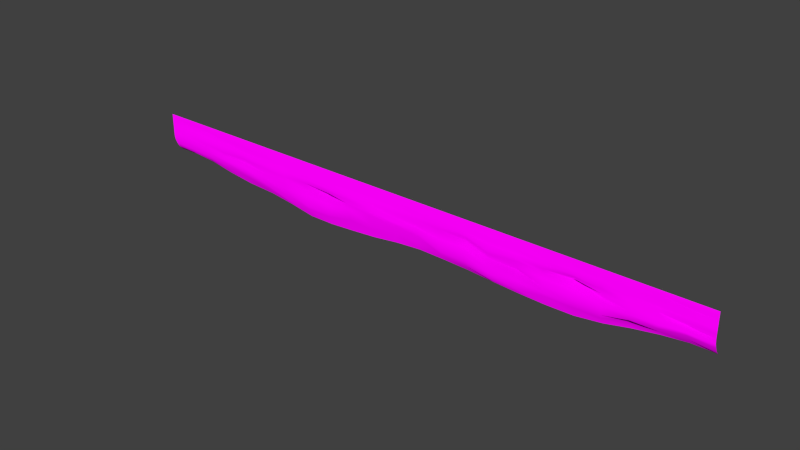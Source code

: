 # Source: architecture_divider_upper_earth_1.blend  (saved by Blender 2.70.0; exported with 4.5.12 LTS)
import bpy
from mathutils import Matrix  # noqa: F401  (used for matrix-valued properties, if any)

bpy.ops.wm.read_factory_settings(use_empty=True)
scene = bpy.context.scene
scene.name = 'Scene'

# ---- collections
col_collection_1 = bpy.data.collections.new('Collection 1'); scene.collection.children.link(col_collection_1)

# ---- images (referenced by path relative to the original .blend; pixels are not part of the script)
import os
ASSET_DIR = os.environ.get("B2B_ASSET_DIR", "")  # directory of the original .blend (textures are referenced by path, not embedded)
HERE = os.path.dirname(os.path.abspath(__file__))  # packed textures are extracted next to this script under _unpacked/

def load_image(name, relpath, width, height, colorspace="sRGB"):
    """Load a texture the original file referenced (path relative to the .blend, or extracted next to this script)."""
    p = next((c for c in (os.path.join(HERE, relpath), os.path.join(ASSET_DIR, relpath)) if relpath and os.path.exists(c)), "")
    if p:
        img = bpy.data.images.load(p, check_existing=True)
        img.name = name
    else:  # same state as the original file: an image datablock whose file is absent (Cycles renders it pink)
        img = bpy.data.images.new(name, width, height)
        img.source = "FILE"
        img.filepath = "//" + (relpath or name)
    img.colorspace_settings.name = colorspace
    return img
img_divider_stone_1_normal_jpg = load_image('divider_stone_1_normal.jpg', 'Texturen/divider_stone_1_normal.jpg', 1024, 1024, 'sRGB')
img_divider_stone_1_diffuse_jpg = load_image('divider_stone_1_diffuse.jpg', 'Texturen/divider_stone_1_diffuse.jpg', 1024, 1024, 'sRGB')

# ---- materials (node trees are filled in below, after node groups)
mat_architecture_divider_upper_earth_1_stone_1 = bpy.data.materials.new('architecture_divider_upper_earth_1_stone_1')
mat_architecture_divider_upper_earth_1_stone_1.alpha_threshold = 0.0
mat_architecture_divider_upper_earth_1_stone_1.roughness = 0.5
mat_architecture_divider_upper_earth_1_stone_1.line_color = (0.0, 0.0, 0.0, 1.0)

# ---- material node trees
mat_architecture_divider_upper_earth_1_stone_1.use_nodes = True; mat_architecture_divider_upper_earth_1_stone_1.node_tree.nodes.clear()
_N = mat_architecture_divider_upper_earth_1_stone_1.node_tree.nodes; _L = mat_architecture_divider_upper_earth_1_stone_1.node_tree.links
n0 = _N.new('ShaderNodeOutputMaterial'); n0.name = 'Material Output'; n0.location = (300, 300)
n1 = _N.new('ShaderNodeBsdfDiffuse'); n1.name = 'Diffuse BSDF'; n1.location = (10, 300)
n2 = _N.new('ShaderNodeTexCoord'); n2.name = 'Texture Coordinate'; n2.location = (-730, 302)
n3 = _N.new('ShaderNodeTexImage'); n3.name = 'Image Texture.001'; n3.location = (-478, 73)
n3.width = 140
n3.image = img_divider_stone_1_normal_jpg
n4 = _N.new('ShaderNodeNormalMap'); n4.name = 'Normal Map'; n4.location = (-253, 82)
n5 = _N.new('ShaderNodeTexImage'); n5.name = 'Image Texture'; n5.location = (-464, 290)
n5.width = 140
n5.image = img_divider_stone_1_diffuse_jpg
_L.new(n1.outputs[0], n0.inputs[0])
_L.new(n5.outputs[0], n1.inputs[0])
_L.new(n4.outputs[0], n1.inputs[2])
_L.new(n3.outputs[0], n4.inputs[1])
_L.new(n2.outputs[2], n5.inputs[0])
_L.new(n2.outputs[2], n3.inputs[0])
n0.is_active_output = True

# ---- world
world_world = bpy.data.worlds.new('World'); scene.world = world_world
world_world.color = (0.05088, 0.05088, 0.05088)
world_world.use_sun_shadow = False
world_world.sun_shadow_jitter_overblur = 0.0
world_world.cycles.sampling_method = 'MANUAL'
world_world.cycles.sample_map_resolution = 256

# ---- meshes
me_plane_003 = bpy.data.meshes.new('Plane.003')
me_plane_003.from_pydata([(-40.54, -1.0, -8.941e-07), (35.96, -1.0, -8.941e-07), (-40.54, -5.2, -1.1), (35.96, -5.2, -1.1), (-40.54, -3.0, -2.652e-06), (23.68, -1.343, -0.0309), (35.96, -3.0, -2.652e-06), (23.68, -6.755, -1.1), (23.68, -3.385, -0.4116), (-40.54, -2.0, -1.788e-06), (29.89, -0.9482, -0.07087), (35.96, -4.1, -0.3), (-34.37, -5.462, -1.1), (-40.54, -4.1, -0.3), (-34.5, -0.8788, -0.09323), (35.96, -2.0, -1.788e-06), (29.92, -5.543, -1.1), (23.66, -5.442, -0.3821), (23.68, -2.343, -0.1777), (-34.37, -3.002, -0.1022), (29.92, -3.345, -0.1057), (29.9, -4.426, -0.309), (-34.53, -4.273, -0.3362), (-34.37, -2.0, 0.04262), (29.92, -2.0, -0.223), (-40.54, -1.5, -1.341e-06), (32.87, -0.9027, -0.1543), (35.96, -4.7, -0.6), (-37.55, -5.2, -1.1), (-40.54, -4.7, -0.6), (-37.63, -0.9473, -0.08118), (35.96, -1.5, -1.341e-06), (33.02, -5.2, -1.1), (23.68, -5.943, -0.6271), (23.68, -1.843, -0.04567), (-37.55, -3.002, 2.083e-05), (26.72, -3.432, 0.04147), (-40.54, -2.5, -2.205e-06), (26.62, -1.42, -0.03874), (35.96, -3.6, -0.1), (-31.06, -6.018, -1.1), (-40.54, -3.6, -0.1), (-30.99, -1.052, 0.001788), (35.96, -2.5, -2.205e-06), (26.72, -6.087, -1.1), (23.68, -4.29, -0.269), (23.68, -2.844, -0.1425), (-31.06, -3.345, -0.1435), (32.84, -3.069, -0.6053), (29.92, -5.026, -0.7844), (30.0, -3.9, -0.1487), (26.78, -4.737, -0.3105), (32.93, -4.059, -0.442), (-34.03, -4.816, -0.5395), (-34.37, -3.557, -0.05278), (-37.55, -4.139, -0.2631), (-30.87, -4.568, -0.4649), (-34.37, -2.5, 0.04771), (-34.32, -1.508, 0.01418), (-37.6, -1.985, -0.009638), (-30.86, -1.915, 0.03262), (29.92, -2.5, -0.122), (29.92, -1.5, -0.07474), (26.72, -2.368, -0.002026), (33.02, -2.0, -0.1514), (33.02, -4.535, -0.6262), (-30.93, -5.098, -0.5655), (-30.94, -2.868, -0.01785), (33.02, -2.5, -0.1068), (26.72, -5.026, -0.7536), (26.72, -3.957, -0.07399), (32.86, -3.583, -0.1199), (-37.39, -4.647, -0.4082), (-37.55, -3.557, -0.1713), (-31.06, -3.9, -0.1252), (-37.55, -2.5, -0.005575), (-37.72, -1.418, -0.0315), (-31.06, -1.5, -0.01588), (26.72, -2.887, -0.02647), (26.72, -1.846, -0.09794), (33.02, -1.5, -0.07049), (-40.54, -0.5, -4.47e-07), (35.96, -0.5, -4.47e-07), (23.57, -0.4538, -0.02667), (29.92, -0.5, -0.007028), (-34.37, -0.5, -1.341e-06), (33.12, -0.4565, 0.02769), (-37.55, -0.5, -1.341e-06), (26.72, -0.5, -1.341e-06), (-31.06, -0.5, -0.002622), (-40.54, 0.0, -2.98e-08), (35.96, 0.0, -2.98e-08), (23.68, 0.0, -2.98e-08), (29.92, 0.0, -2.98e-08), (-34.37, 0.0, -2.98e-08), (33.02, 0.0, -2.98e-08), (-37.55, 0.0, -2.98e-08), (26.72, 0.0, -2.98e-08), (-31.06, 0.0, -2.98e-08), (-3.383, -6.754, -1.1), (-3.347, -1.368, 0.007937), (-3.383, -3.42, 0.2396), (-3.301, -4.726, -0.3646), (-3.289, -2.306, 0.09525), (-3.318, -5.253, -0.5945), (-3.327, -2.87, -0.05145), (-3.383, -3.901, -0.03901), (-3.383, -1.847, 0.002035), (-3.439, -0.4769, -0.01334), (-3.383, 0.0, -2.98e-08), (10.15, -6.954, -1.1), (10.17, -1.378, 0.08991), (10.15, -3.595, -0.09163), (10.18, -5.607, -0.3675), (10.2, -2.421, 0.3931), (10.06, -0.8091, -0.02), (10.15, 0.0, -2.98e-08), (10.18, -6.426, -0.6108), (10.18, -3.009, 0.1243), (10.15, -4.753, -0.1449), (10.15, -1.845, 0.01735), (-16.82, -6.548, -0.5783), (-16.83, -2.891, -0.08731), (-16.91, -4.604, -0.2164), (-16.91, -1.843, -0.02021), (-16.91, -7.69, -1.1), (-16.86, -1.381, -0.005956), (-16.91, -3.849, -0.393), (-16.78, -6.07, -0.4148), (-16.77, -2.334, -0.06939), (-16.94, -0.4885, -0.006669), (-16.91, 0.0, -2.98e-08), (-23.57, -5.733, -0.5701), (-23.58, -2.879, 0.02163), (-23.68, -4.234, -0.112), (-23.68, -1.843, 0.003528), (-23.68, -6.647, -1.1), (-23.62, -1.388, 0.01389), (-23.68, -3.526, -0.05078), (-23.52, -5.349, -0.4065), (-23.52, -2.268, 0.0601), (-23.69, -0.4942, -0.003335), (-23.68, 0.0, -2.98e-08), (-10.07, -5.837, -0.5864), (-10.08, -2.865, 0.03008), (-10.15, -4.152, -0.1044), (-10.15, -1.843, 0.004117), (-10.15, -7.465, -1.1), (-10.1, -1.375, 0.009922), (-10.15, -3.453, -0.02424), (-10.04, -5.282, -0.3878), (-10.03, -2.29, 0.05506), (-10.19, -0.4827, -0.01), (-10.15, 0.0, -2.98e-08), (3.383, -6.573, -1.1), (3.41, -1.362, 0.005952), (3.383, -3.54, -0.1055), (3.438, -5.274, -0.3691), (3.453, -2.311, 0.04759), (3.312, -0.8137, -0.01667), (3.383, 0.0, -2.98e-08), (3.432, -5.739, -0.6027), (3.425, -2.853, -0.02502), (3.383, -4.141, -0.1277), (3.383, -1.843, -0.004501), (16.91, -7.24, -1.1), (16.92, -1.349, -0.001241), (16.91, -3.658, -0.1382), (16.92, -5.442, -0.3827), (16.94, -2.403, 0.03339), (16.82, -0.4596, -0.02334), (16.91, 0.0, -2.98e-08), (16.93, -5.952, -0.6189), (16.93, -2.994, -0.1162), (16.91, -4.596, -0.1433), (16.91, -1.843, -0.003956), (13.53, -7.136, -1.1), (13.54, -1.352, 0.002975), (13.53, -3.507, -0.2769), (13.55, -5.311, -0.4903), (13.57, -2.327, -0.02928), (13.44, -0.4625, -0.02167), (13.53, 0.0, -2.98e-08), (13.56, -6.433, -0.6242), (13.55, -2.849, -0.24), (13.53, -4.045, -0.6758), (13.53, -1.843, -0.0501), (20.3, -7.197, -1.1), (20.3, -1.346, -0.1228), (20.3, -3.538, -0.2563), (20.29, -5.36, -0.3688), (20.31, -2.337, -0.42), (20.19, -0.4567, -0.05868), (20.3, 0.0, -2.98e-08), (20.31, -5.971, -0.623), (20.3, -2.853, -0.9289), (20.3, -4.247, -0.192), (20.3, -1.843, -0.1248), (6.766, -6.704, -1.1), (6.788, -1.359, -0.007208), (6.766, -3.496, -0.237), (6.808, -5.305, -0.3644), (6.825, -2.316, -0.2803), (6.688, -0.8108, -0.01834), (6.766, 0.0, -2.98e-08), (6.806, -5.913, -0.6067), (6.801, -2.852, -0.6091), (6.766, -4.307, -0.1523), (6.766, -1.843, -0.03287), (0.0, -6.498, -1.1), (0.0312, -1.365, -0.02979), (0.0, -3.345, -0.4255), (0.06839, -4.576, -0.5531), (0.08222, -2.305, -0.1543), (-0.06347, -0.8166, -0.0161), (0.0, 0.0, -2.98e-08), (0.05674, -5.393, -0.636), (0.04925, -2.854, -0.2703), (0.0, -3.9, -0.2345), (0.0, -1.843, -0.07919), (-6.693, -5.961, -0.5905), (-6.702, -2.857, 0.02405), (-6.766, -3.924, -0.1034), (-6.766, -1.843, 0.004264), (-6.766, -7.197, -1.1), (-6.726, -1.372, 0.00893), (-6.766, -3.376, -0.02415), (-6.671, -5.33, -0.3831), (-6.66, -2.295, 0.0538), (-6.815, -0.4798, -0.01167), (-6.766, 0.0, -2.98e-08), (-13.44, -6.477, -0.5823), (-13.45, -2.936, -0.07693), (-13.53, -4.673, -0.1728), (-13.53, -1.843, 0.003969), (-13.53, -7.69, -1.1), (-13.48, -1.378, 0.01091), (-13.53, -3.456, -0.6686), (-13.41, -6.035, -0.3925), (-13.4, -2.339, 0.04243), (-13.57, -0.4856, -0.008335), (-13.53, 0.0, -2.98e-08), (-20.19, -6.428, -0.5742), (-20.21, -3.06, 0.03403), (-20.3, -4.728, -0.1281), (-20.3, -1.843, 0.003675), (-20.3, -7.104, -1.1), (-20.24, -1.385, 0.0129), (-20.3, -3.492, -0.04792), (-20.15, -5.356, -0.4193), (-20.14, -2.274, 0.05666), (-20.32, -0.4913, -0.005002), (-20.3, 0.0, -2.98e-08), (-27.42, -5.305, -0.5551), (-27.43, -2.866, -0.2512), (-27.54, -3.936, -0.1851), (-27.54, -1.843, -0.1679), (-27.54, -6.451, -1.1), (-27.47, -1.049, -0.01681), (-27.54, -3.355, -0.4579), (-27.36, -4.731, -0.2378), (-27.36, -2.263, -0.1166), (-27.55, -0.4971, -0.001668), (-27.54, 0.0, -2.98e-08)], [], [(65, 32, 3, 27), (194, 187, 7, 33), (195, 189, 8, 46), (68, 48, 6, 43), (69, 44, 16, 49), (70, 51, 21, 50), (71, 52, 11, 39), (72, 28, 12, 53), (73, 55, 22, 54), (196, 190, 17, 45), (75, 35, 19, 57), (76, 59, 23, 58), (197, 191, 18, 34), (78, 36, 20, 61), (79, 63, 24, 62), (80, 64, 15, 31), (49, 16, 32, 65), (21, 49, 65, 52), (52, 65, 27, 11), (53, 12, 40, 66), (22, 53, 66, 56), (190, 194, 33, 17), (57, 19, 47, 67), (23, 57, 67, 60), (191, 195, 46, 18), (61, 20, 48, 68), (24, 61, 68, 64), (64, 68, 43, 15), (33, 7, 44, 69), (17, 33, 69, 51), (51, 69, 49, 21), (45, 17, 51, 70), (8, 45, 70, 36), (36, 70, 50, 20), (50, 21, 52, 71), (20, 50, 71, 48), (48, 71, 39, 6), (29, 2, 28, 72), (13, 29, 72, 55), (55, 72, 53, 22), (41, 13, 55, 73), (4, 41, 73, 35), (35, 73, 54, 19), (54, 22, 56, 74), (19, 54, 74, 47), (189, 196, 45, 8), (37, 4, 35, 75), (9, 37, 75, 59), (59, 75, 57, 23), (25, 9, 59, 76), (0, 25, 76, 30), (30, 76, 58, 14), (58, 23, 60, 77), (14, 58, 77, 42), (188, 197, 34, 5), (46, 8, 36, 78), (18, 46, 78, 63), (63, 78, 61, 24), (34, 18, 63, 79), (5, 34, 79, 38), (38, 79, 62, 10), (62, 24, 64, 80), (10, 62, 80, 26), (26, 80, 31, 1), (42, 89, 85, 14), (10, 84, 88, 38), (14, 85, 87, 30), (26, 86, 84, 10), (258, 262, 89, 42), (38, 88, 83, 5), (30, 87, 81, 0), (1, 82, 86, 26), (89, 98, 94, 85), (84, 93, 97, 88), (85, 94, 96, 87), (86, 95, 93, 84), (262, 263, 98, 89), (88, 97, 92, 83), (87, 96, 90, 81), (82, 91, 95, 86), (220, 224, 99, 104), (221, 226, 101, 105), (222, 227, 102, 106), (223, 228, 103, 107), (227, 220, 104, 102), (228, 221, 105, 103), (226, 222, 106, 101), (225, 223, 107, 100), (210, 214, 108, 100), (214, 215, 109, 108), (205, 198, 110, 117), (206, 200, 112, 118), (207, 201, 113, 119), (208, 202, 114, 120), (201, 205, 117, 113), (202, 206, 118, 114), (200, 207, 119, 112), (199, 208, 120, 111), (177, 181, 115, 111), (181, 182, 116, 115), (236, 240, 130, 126), (240, 241, 131, 130), (242, 246, 125, 121), (243, 248, 127, 122), (244, 249, 128, 123), (245, 250, 129, 124), (249, 242, 121, 128), (250, 243, 122, 129), (248, 244, 123, 127), (247, 245, 124, 126), (247, 251, 141, 137), (251, 252, 142, 141), (253, 257, 136, 132), (254, 259, 138, 133), (255, 260, 139, 134), (256, 261, 140, 135), (260, 253, 132, 139), (261, 254, 133, 140), (259, 255, 134, 138), (258, 256, 135, 137), (231, 235, 147, 143), (232, 237, 149, 144), (233, 238, 150, 145), (234, 239, 151, 146), (238, 231, 143, 150), (239, 232, 144, 151), (237, 233, 145, 149), (236, 234, 146, 148), (225, 229, 152, 148), (229, 230, 153, 152), (199, 203, 159, 155), (203, 204, 160, 159), (216, 209, 154, 161), (217, 211, 156, 162), (218, 212, 157, 163), (219, 213, 158, 164), (212, 216, 161, 157), (213, 217, 162, 158), (211, 218, 163, 156), (210, 219, 164, 155), (183, 176, 165, 172), (184, 178, 167, 173), (185, 179, 168, 174), (186, 180, 169, 175), (179, 183, 172, 168), (180, 184, 173, 169), (178, 185, 174, 167), (177, 186, 175, 166), (188, 192, 170, 166), (192, 193, 171, 170), (166, 170, 181, 177), (170, 171, 182, 181), (117, 110, 176, 183), (118, 112, 178, 184), (119, 113, 179, 185), (120, 114, 180, 186), (113, 117, 183, 179), (114, 118, 184, 180), (112, 119, 185, 178), (111, 120, 186, 177), (172, 165, 187, 194), (173, 167, 189, 195), (174, 168, 190, 196), (175, 169, 191, 197), (168, 172, 194, 190), (169, 173, 195, 191), (167, 174, 196, 189), (166, 175, 197, 188), (5, 83, 192, 188), (83, 92, 193, 192), (161, 154, 198, 205), (162, 156, 200, 206), (163, 157, 201, 207), (164, 158, 202, 208), (157, 161, 205, 201), (158, 162, 206, 202), (156, 163, 207, 200), (155, 164, 208, 199), (111, 115, 203, 199), (115, 116, 204, 203), (155, 159, 214, 210), (159, 160, 215, 214), (104, 99, 209, 216), (105, 101, 211, 217), (106, 102, 212, 218), (107, 103, 213, 219), (102, 104, 216, 212), (103, 105, 217, 213), (101, 106, 218, 211), (100, 107, 219, 210), (143, 147, 224, 220), (144, 149, 226, 221), (145, 150, 227, 222), (146, 151, 228, 223), (150, 143, 220, 227), (151, 144, 221, 228), (149, 145, 222, 226), (148, 146, 223, 225), (100, 108, 229, 225), (108, 109, 230, 229), (148, 152, 240, 236), (152, 153, 241, 240), (121, 125, 235, 231), (122, 127, 237, 232), (123, 128, 238, 233), (124, 129, 239, 234), (128, 121, 231, 238), (129, 122, 232, 239), (127, 123, 233, 237), (126, 124, 234, 236), (132, 136, 246, 242), (133, 138, 248, 243), (134, 139, 249, 244), (135, 140, 250, 245), (139, 132, 242, 249), (140, 133, 243, 250), (138, 134, 244, 248), (137, 135, 245, 247), (126, 130, 251, 247), (130, 131, 252, 251), (137, 141, 262, 258), (141, 142, 263, 262), (66, 40, 257, 253), (67, 47, 259, 254), (74, 56, 260, 255), (77, 60, 261, 256), (56, 66, 253, 260), (60, 67, 254, 261), (47, 74, 255, 259), (42, 77, 256, 258)])
me_plane_003.polygons.foreach_set('use_smooth', [True] * 230)
_uv = me_plane_003.uv_layers.new(name='UVMap')
_uv.uv.foreach_set('vector', [5.441, 0.7592, 5.443, 0.8196, 5.661, 0.807, 5.658, 0.7544, 4.488, 0.8746, 4.488, 0.9735, 4.744, 0.9373, 4.742, 0.8664, 4.487, 0.6276, 4.488, 0.6916, 4.737, 0.668, 4.736, 0.6222, 5.436, 0.5799, 5.422, 0.6316, 5.648, 0.6205, 5.649, 0.5837, 4.972, 0.8059, 4.973, 0.8891, 5.212, 0.8439, 5.211, 0.7983, 4.968, 0.7049, 4.974, 0.7661, 5.208, 0.7412, 5.216, 0.6998, 5.426, 0.6806, 5.433, 0.7219, 5.655, 0.7048, 5.652, 0.6648, 0.2309, 0.7414, 0.2175, 0.8058, 0.4506, 0.8223, 0.477, 0.7599, 0.22, 0.6595, 0.2195, 0.7026, 0.4403, 0.7169, 0.4531, 0.6606, 4.487, 0.7429, 4.487, 0.8254, 4.74, 0.8241, 4.74, 0.7366, 0.2208, 0.5801, 0.2205, 0.6169, 0.4536, 0.62, 0.4539, 0.5818, 0.2094, 0.5006, 0.2177, 0.5423, 0.4542, 0.5451, 0.4578, 0.5091, 4.485, 0.5372, 4.487, 0.5788, 4.736, 0.5841, 4.737, 0.545, 4.968, 0.6237, 4.968, 0.6643, 5.21, 0.6581, 5.21, 0.5919, 4.967, 0.5451, 4.967, 0.5852, 5.209, 0.5536, 5.208, 0.5146, 5.435, 0.5077, 5.435, 0.5442, 5.65, 0.547, 5.65, 0.5099, 5.211, 0.7983, 5.212, 0.8439, 5.443, 0.8196, 5.441, 0.7592, 5.208, 0.7412, 5.211, 0.7983, 5.441, 0.7592, 5.433, 0.7219, 5.433, 0.7219, 5.441, 0.7592, 5.658, 0.7544, 5.655, 0.7048, 0.477, 0.7599, 0.4506, 0.8223, 0.6936, 0.8604, 0.705, 0.7826, 0.4403, 0.7169, 0.477, 0.7599, 0.705, 0.7826, 0.7099, 0.7431, 4.487, 0.8254, 4.488, 0.8746, 4.742, 0.8664, 4.74, 0.8241, 0.4539, 0.5818, 0.4536, 0.62, 0.6969, 0.6473, 0.7054, 0.6105, 0.4542, 0.5451, 0.4539, 0.5818, 0.7054, 0.6105, 0.7114, 0.5405, 4.487, 0.5788, 4.487, 0.6276, 4.736, 0.6222, 4.736, 0.5841, 5.21, 0.5919, 5.21, 0.6581, 5.422, 0.6316, 5.436, 0.5799, 5.209, 0.5536, 5.21, 0.5919, 5.436, 0.5799, 5.435, 0.5442, 5.435, 0.5442, 5.436, 0.5799, 5.649, 0.5837, 5.65, 0.547, 4.742, 0.8664, 4.744, 0.9373, 4.973, 0.8891, 4.972, 0.8059, 4.74, 0.8241, 4.742, 0.8664, 4.972, 0.8059, 4.974, 0.7661, 4.974, 0.7661, 4.972, 0.8059, 5.211, 0.7983, 5.208, 0.7412, 4.74, 0.7366, 4.74, 0.8241, 4.974, 0.7661, 4.968, 0.7049, 4.737, 0.668, 4.74, 0.7366, 4.968, 0.7049, 4.968, 0.6643, 4.968, 0.6643, 4.968, 0.7049, 5.216, 0.6998, 5.21, 0.6581, 5.216, 0.6998, 5.208, 0.7412, 5.433, 0.7219, 5.426, 0.6806, 5.21, 0.6581, 5.216, 0.6998, 5.426, 0.6806, 5.422, 0.6316, 5.422, 0.6316, 5.426, 0.6806, 5.652, 0.6648, 5.648, 0.6205, -8.148e-05, 0.7478, -0.001568, 0.7995, 0.2175, 0.8058, 0.2309, 0.7414, 0.0005174, 0.6986, -8.148e-05, 0.7478, 0.2309, 0.7414, 0.2195, 0.7026, 0.2195, 0.7026, 0.2309, 0.7414, 0.477, 0.7599, 0.4403, 0.7169, 0.0007479, 0.6592, 0.0005174, 0.6986, 0.2195, 0.7026, 0.22, 0.6595, 0.001255, 0.6147, 0.0007479, 0.6592, 0.22, 0.6595, 0.2205, 0.6169, 0.2205, 0.6169, 0.22, 0.6595, 0.4531, 0.6606, 0.4536, 0.62, 0.4531, 0.6606, 0.4403, 0.7169, 0.7099, 0.7431, 0.6962, 0.688, 0.4536, 0.62, 0.4531, 0.6606, 0.6962, 0.688, 0.6969, 0.6473, 4.488, 0.6916, 4.487, 0.7429, 4.74, 0.7366, 4.737, 0.668, 0.001593, 0.5781, 0.001255, 0.6147, 0.2205, 0.6169, 0.2208, 0.5801, 0.001918, 0.5415, 0.001593, 0.5781, 0.2208, 0.5801, 0.2177, 0.5423, 0.2177, 0.5423, 0.2208, 0.5801, 0.4539, 0.5818, 0.4542, 0.5451, 0.00223, 0.5049, 0.001918, 0.5415, 0.2177, 0.5423, 0.2094, 0.5006, 0.002537, 0.4682, 0.00223, 0.5049, 0.2094, 0.5006, 0.2165, 0.466, 0.2165, 0.466, 0.2094, 0.5006, 0.4578, 0.5091, 0.4455, 0.4624, 0.4578, 0.5091, 0.4542, 0.5451, 0.7114, 0.5405, 0.6973, 0.5097, 0.4455, 0.4624, 0.4578, 0.5091, 0.6973, 0.5097, 0.7029, 0.4767, 4.486, 0.5006, 4.485, 0.5372, 4.737, 0.545, 4.738, 0.5071, 4.736, 0.6222, 4.737, 0.668, 4.968, 0.6643, 4.968, 0.6237, 4.736, 0.5841, 4.736, 0.6222, 4.968, 0.6237, 4.967, 0.5852, 4.967, 0.5852, 4.968, 0.6237, 5.21, 0.5919, 5.209, 0.5536, 4.737, 0.545, 4.736, 0.5841, 4.967, 0.5852, 4.967, 0.5451, 4.738, 0.5071, 4.737, 0.545, 4.967, 0.5451, 4.959, 0.5129, 4.959, 0.5129, 4.967, 0.5451, 5.208, 0.5146, 5.204, 0.4734, 5.208, 0.5146, 5.209, 0.5536, 5.435, 0.5442, 5.435, 0.5077, 5.204, 0.4734, 5.208, 0.5146, 5.435, 0.5077, 5.423, 0.4642, 5.423, 0.4642, 5.435, 0.5077, 5.65, 0.5099, 5.65, 0.4728, 0.7029, 0.4767, 0.6977, 0.4362, 0.4549, 0.4339, 0.4455, 0.4624, 5.204, 0.4734, 5.206, 0.4395, 4.966, 0.4437, 4.959, 0.5129, 0.4455, 0.4624, 0.4549, 0.4339, 0.2219, 0.4327, 0.2165, 0.466, 5.423, 0.4642, 5.441, 0.4289, 5.206, 0.4395, 5.204, 0.4734, 0.9603, 0.4771, 0.955, 0.4367, 0.6977, 0.4362, 0.7029, 0.4767, 4.959, 0.5129, 4.966, 0.4437, 4.73, 0.44, 4.738, 0.5071, 0.2165, 0.466, 0.2219, 0.4327, 0.002813, 0.4316, 0.002537, 0.4682, 5.65, 0.4728, 5.651, 0.4357, 5.441, 0.4289, 5.423, 0.4642, 0.6977, 0.4362, 0.6979, 0.3995, 0.4551, 0.3973, 0.4549, 0.4339, 5.206, 0.4395, 5.205, 0.4023, 4.966, 0.4063, 4.966, 0.4437, 0.4549, 0.4339, 0.4551, 0.3973, 0.2221, 0.3961, 0.2219, 0.4327, 5.441, 0.4289, 5.434, 0.3952, 5.205, 0.4023, 5.206, 0.4395, 0.955, 0.4367, 0.9558, 0.4003, 0.6979, 0.3995, 0.6977, 0.4362, 4.966, 0.4437, 4.966, 0.4063, 4.739, 0.406, 4.73, 0.44, 0.2219, 0.4327, 0.2221, 0.3961, 0.002999, 0.395, 0.002813, 0.4316, 5.651, 0.4357, 5.652, 0.3987, 5.434, 0.3952, 5.441, 0.4289, 2.479, 0.8565, 2.473, 0.9546, 2.722, 0.9271, 2.728, 0.8111, 2.482, 0.6216, 2.477, 0.6607, 2.723, 0.6656, 2.73, 0.6207, 2.476, 0.7015, 2.481, 0.8077, 2.729, 0.7691, 2.723, 0.7052, 2.477, 0.5463, 2.485, 0.58, 2.732, 0.5785, 2.725, 0.5443, 2.481, 0.8077, 2.479, 0.8565, 2.728, 0.8111, 2.729, 0.7691, 2.485, 0.58, 2.482, 0.6216, 2.73, 0.6207, 2.732, 0.5785, 2.477, 0.6607, 2.476, 0.7015, 2.723, 0.7052, 2.723, 0.6656, 2.48, 0.5115, 2.477, 0.5463, 2.725, 0.5443, 2.728, 0.5093, 2.976, 0.5116, 2.97, 0.4711, 2.721, 0.444, 2.728, 0.5093, 2.97, 0.4711, 2.975, 0.4109, 2.726, 0.4089, 2.721, 0.444, 3.478, 0.8633, 3.473, 0.9327, 3.726, 0.9539, 3.729, 0.9004, 3.479, 0.6267, 3.477, 0.6796, 3.728, 0.6842, 3.729, 0.6386, 3.476, 0.7392, 3.479, 0.8147, 3.729, 0.8369, 3.727, 0.7715, 3.477, 0.5429, 3.482, 0.5818, 3.732, 0.5918, 3.727, 0.5425, 3.479, 0.8147, 3.478, 0.8633, 3.729, 0.9004, 3.729, 0.8369, 3.482, 0.5818, 3.479, 0.6267, 3.729, 0.6386, 3.732, 0.5918, 3.477, 0.6796, 3.476, 0.7392, 3.727, 0.7715, 3.728, 0.6842, 3.478, 0.5073, 3.477, 0.5429, 3.727, 0.5425, 3.728, 0.5077, 3.979, 0.51, 3.971, 0.4432, 3.721, 0.4649, 3.728, 0.5077, 3.971, 0.4432, 3.979, 0.4087, 3.727, 0.4049, 3.721, 0.4649, 1.984, 0.5049, 1.978, 0.4401, 1.732, 0.4413, 1.738, 0.5068, 1.978, 0.4401, 1.981, 0.4047, 1.734, 0.4056, 1.732, 0.4413, 1.491, 0.8828, 1.481, 0.9451, 1.729, 0.9877, 1.738, 0.8958, 1.492, 0.6298, 1.485, 0.6622, 1.735, 0.693, 1.741, 0.6175, 1.485, 0.7529, 1.495, 0.8037, 1.741, 0.8589, 1.734, 0.7499, 1.486, 0.5403, 1.497, 0.5723, 1.745, 0.5767, 1.734, 0.5406, 1.495, 0.8037, 1.491, 0.8828, 1.738, 0.8958, 1.741, 0.8589, 1.497, 0.5723, 1.492, 0.6298, 1.741, 0.6175, 1.745, 0.5767, 1.485, 0.6622, 1.485, 0.7529, 1.734, 0.7499, 1.735, 0.693, 1.49, 0.5068, 1.486, 0.5403, 1.734, 0.5406, 1.738, 0.5068, 1.49, 0.5068, 1.485, 0.4413, 1.237, 0.4401, 1.243, 0.5058, 1.485, 0.4413, 1.486, 0.4053, 1.239, 0.4039, 1.237, 0.4401, 0.9618, 0.8016, 0.9513, 0.8943, 1.235, 0.909, 1.244, 0.8315, 0.9618, 0.6117, 0.9535, 0.6499, 1.236, 0.6634, 1.244, 0.6156, 0.9533, 0.6961, 0.9667, 0.7539, 1.248, 0.801, 1.236, 0.7156, 0.9546, 0.5359, 0.9677, 0.5669, 1.25, 0.5707, 1.238, 0.5392, 0.9667, 0.7539, 0.9618, 0.8016, 1.244, 0.8315, 1.248, 0.801, 0.9677, 0.5669, 0.9618, 0.6117, 1.244, 0.6156, 1.25, 0.5707, 0.9535, 0.6499, 0.9533, 0.6961, 1.236, 0.7156, 1.236, 0.6634, 0.9603, 0.4771, 0.9546, 0.5359, 1.238, 0.5392, 1.243, 0.5058, 1.984, 0.8958, 1.977, 0.992, 2.226, 0.9731, 2.231, 0.8472, 1.985, 0.6179, 1.977, 0.6722, 2.224, 0.6635, 2.23, 0.62, 1.978, 0.7628, 1.986, 0.8607, 2.233, 0.8036, 2.224, 0.7168, 1.98, 0.5385, 1.989, 0.5744, 2.235, 0.5775, 2.227, 0.5442, 1.986, 0.8607, 1.984, 0.8958, 2.231, 0.8472, 2.233, 0.8036, 1.989, 0.5744, 1.985, 0.6179, 2.23, 0.62, 2.235, 0.5775, 1.977, 0.6722, 1.978, 0.7628, 2.224, 0.7168, 2.224, 0.6635, 1.984, 0.5049, 1.98, 0.5385, 2.227, 0.5442, 2.23, 0.5099, 2.48, 0.5115, 2.473, 0.4457, 2.225, 0.4441, 2.23, 0.5099, 2.473, 0.4457, 2.477, 0.4104, 2.228, 0.4088, 2.225, 0.4441, 3.478, 0.5073, 3.47, 0.4667, 3.22, 0.4715, 3.227, 0.5123, 3.47, 0.4667, 3.475, 0.4064, 3.224, 0.4111, 3.22, 0.4715, 2.976, 0.8205, 2.972, 0.9091, 3.222, 0.9176, 3.227, 0.8456, 2.977, 0.623, 2.973, 0.6606, 3.225, 0.6756, 3.229, 0.6239, 2.972, 0.7044, 2.977, 0.7597, 3.228, 0.807, 3.225, 0.7199, 2.974, 0.5471, 2.98, 0.5818, 3.231, 0.5831, 3.225, 0.548, 2.977, 0.7597, 2.976, 0.8205, 3.227, 0.8456, 3.228, 0.807, 2.98, 0.5818, 2.977, 0.623, 3.229, 0.6239, 3.231, 0.5831, 2.973, 0.6606, 2.972, 0.7044, 3.225, 0.7199, 3.225, 0.6756, 2.976, 0.5116, 2.974, 0.5471, 3.225, 0.548, 3.227, 0.5123, 3.98, 0.9026, 3.978, 0.9662, 4.232, 0.9722, 4.234, 0.8683, 3.98, 0.627, 3.979, 0.6751, 4.235, 0.6864, 4.237, 0.6358, 3.979, 0.7241, 3.98, 0.8183, 4.234, 0.8261, 4.234, 0.7594, 3.977, 0.547, 3.98, 0.5841, 4.236, 0.5891, 4.234, 0.5468, 3.98, 0.8183, 3.98, 0.9026, 4.234, 0.8683, 4.234, 0.8261, 3.98, 0.5841, 3.98, 0.627, 4.237, 0.6358, 4.236, 0.5891, 3.979, 0.6751, 3.979, 0.7241, 4.234, 0.7594, 4.235, 0.6864, 3.979, 0.51, 3.977, 0.547, 4.234, 0.5468, 4.234, 0.5096, 4.486, 0.5006, 4.477, 0.435, 4.225, 0.4425, 4.234, 0.5096, 4.477, 0.435, 4.485, 0.4006, 4.232, 0.4079, 4.225, 0.4425, 4.234, 0.5096, 4.225, 0.4425, 3.971, 0.4432, 3.979, 0.51, 4.225, 0.4425, 4.232, 0.4079, 3.979, 0.4087, 3.971, 0.4432, 3.729, 0.9004, 3.726, 0.9539, 3.978, 0.9662, 3.98, 0.9026, 3.729, 0.6386, 3.728, 0.6842, 3.979, 0.6751, 3.98, 0.627, 3.727, 0.7715, 3.729, 0.8369, 3.98, 0.8183, 3.979, 0.7241, 3.727, 0.5425, 3.732, 0.5918, 3.98, 0.5841, 3.977, 0.547, 3.729, 0.8369, 3.729, 0.9004, 3.98, 0.9026, 3.98, 0.8183, 3.732, 0.5918, 3.729, 0.6386, 3.98, 0.627, 3.98, 0.5841, 3.728, 0.6842, 3.727, 0.7715, 3.979, 0.7241, 3.979, 0.6751, 3.728, 0.5077, 3.727, 0.5425, 3.977, 0.547, 3.979, 0.51, 4.234, 0.8683, 4.232, 0.9722, 4.488, 0.9735, 4.488, 0.8746, 4.237, 0.6358, 4.235, 0.6864, 4.488, 0.6916, 4.487, 0.6276, 4.234, 0.7594, 4.234, 0.8261, 4.487, 0.8254, 4.487, 0.7429, 4.234, 0.5468, 4.236, 0.5891, 4.487, 0.5788, 4.485, 0.5372, 4.234, 0.8261, 4.234, 0.8683, 4.488, 0.8746, 4.487, 0.8254, 4.236, 0.5891, 4.237, 0.6358, 4.487, 0.6276, 4.487, 0.5788, 4.235, 0.6864, 4.234, 0.7594, 4.487, 0.7429, 4.488, 0.6916, 4.234, 0.5096, 4.234, 0.5468, 4.485, 0.5372, 4.486, 0.5006, 4.738, 0.5071, 4.73, 0.44, 4.477, 0.435, 4.486, 0.5006, 4.73, 0.44, 4.739, 0.406, 4.485, 0.4006, 4.477, 0.435, 3.227, 0.8456, 3.222, 0.9176, 3.473, 0.9327, 3.478, 0.8633, 3.229, 0.6239, 3.225, 0.6756, 3.477, 0.6796, 3.479, 0.6267, 3.225, 0.7199, 3.228, 0.807, 3.479, 0.8147, 3.476, 0.7392, 3.225, 0.548, 3.231, 0.5831, 3.482, 0.5818, 3.477, 0.5429, 3.228, 0.807, 3.227, 0.8456, 3.478, 0.8633, 3.479, 0.8147, 3.231, 0.5831, 3.229, 0.6239, 3.479, 0.6267, 3.482, 0.5818, 3.225, 0.6756, 3.225, 0.7199, 3.476, 0.7392, 3.477, 0.6796, 3.227, 0.5123, 3.225, 0.548, 3.477, 0.5429, 3.478, 0.5073, 3.728, 0.5077, 3.721, 0.4649, 3.47, 0.4667, 3.478, 0.5073, 3.721, 0.4649, 3.727, 0.4049, 3.475, 0.4064, 3.47, 0.4667, 3.227, 0.5123, 3.22, 0.4715, 2.97, 0.4711, 2.976, 0.5116, 3.22, 0.4715, 3.224, 0.4111, 2.975, 0.4109, 2.97, 0.4711, 2.728, 0.8111, 2.722, 0.9271, 2.972, 0.9091, 2.976, 0.8205, 2.73, 0.6207, 2.723, 0.6656, 2.973, 0.6606, 2.977, 0.623, 2.723, 0.7052, 2.729, 0.7691, 2.977, 0.7597, 2.972, 0.7044, 2.725, 0.5443, 2.732, 0.5785, 2.98, 0.5818, 2.974, 0.5471, 2.729, 0.7691, 2.728, 0.8111, 2.976, 0.8205, 2.977, 0.7597, 2.732, 0.5785, 2.73, 0.6207, 2.977, 0.623, 2.98, 0.5818, 2.723, 0.6656, 2.723, 0.7052, 2.972, 0.7044, 2.973, 0.6606, 2.728, 0.5093, 2.725, 0.5443, 2.974, 0.5471, 2.976, 0.5116, 2.231, 0.8472, 2.226, 0.9731, 2.473, 0.9546, 2.479, 0.8565, 2.23, 0.62, 2.224, 0.6635, 2.477, 0.6607, 2.482, 0.6216, 2.224, 0.7168, 2.233, 0.8036, 2.481, 0.8077, 2.476, 0.7015, 2.227, 0.5442, 2.235, 0.5775, 2.485, 0.58, 2.477, 0.5463, 2.233, 0.8036, 2.231, 0.8472, 2.479, 0.8565, 2.481, 0.8077, 2.235, 0.5775, 2.23, 0.62, 2.482, 0.6216, 2.485, 0.58, 2.224, 0.6635, 2.224, 0.7168, 2.476, 0.7015, 2.477, 0.6607, 2.23, 0.5099, 2.227, 0.5442, 2.477, 0.5463, 2.48, 0.5115, 2.728, 0.5093, 2.721, 0.444, 2.473, 0.4457, 2.48, 0.5115, 2.721, 0.444, 2.726, 0.4089, 2.477, 0.4104, 2.473, 0.4457, 2.23, 0.5099, 2.225, 0.4441, 1.978, 0.4401, 1.984, 0.5049, 2.225, 0.4441, 2.228, 0.4088, 1.981, 0.4047, 1.978, 0.4401, 1.738, 0.8958, 1.729, 0.9877, 1.977, 0.992, 1.984, 0.8958, 1.741, 0.6175, 1.735, 0.693, 1.977, 0.6722, 1.985, 0.6179, 1.734, 0.7499, 1.741, 0.8589, 1.986, 0.8607, 1.978, 0.7628, 1.734, 0.5406, 1.745, 0.5767, 1.989, 0.5744, 1.98, 0.5385, 1.741, 0.8589, 1.738, 0.8958, 1.984, 0.8958, 1.986, 0.8607, 1.745, 0.5767, 1.741, 0.6175, 1.985, 0.6179, 1.989, 0.5744, 1.735, 0.693, 1.734, 0.7499, 1.978, 0.7628, 1.977, 0.6722, 1.738, 0.5068, 1.734, 0.5406, 1.98, 0.5385, 1.984, 0.5049, 1.244, 0.8315, 1.235, 0.909, 1.481, 0.9451, 1.491, 0.8828, 1.244, 0.6156, 1.236, 0.6634, 1.485, 0.6622, 1.492, 0.6298, 1.236, 0.7156, 1.248, 0.801, 1.495, 0.8037, 1.485, 0.7529, 1.238, 0.5392, 1.25, 0.5707, 1.497, 0.5723, 1.486, 0.5403, 1.248, 0.801, 1.244, 0.8315, 1.491, 0.8828, 1.495, 0.8037, 1.25, 0.5707, 1.244, 0.6156, 1.492, 0.6298, 1.497, 0.5723, 1.236, 0.6634, 1.236, 0.7156, 1.485, 0.7529, 1.485, 0.6622, 1.243, 0.5058, 1.238, 0.5392, 1.486, 0.5403, 1.49, 0.5068, 1.738, 0.5068, 1.732, 0.4413, 1.485, 0.4413, 1.49, 0.5068, 1.732, 0.4413, 1.734, 0.4056, 1.486, 0.4053, 1.485, 0.4413, 1.243, 0.5058, 1.237, 0.4401, 0.955, 0.4367, 0.9603, 0.4771, 1.237, 0.4401, 1.239, 0.4039, 0.9558, 0.4003, 0.955, 0.4367, 0.705, 0.7826, 0.6936, 0.8604, 0.9513, 0.8943, 0.9618, 0.8016, 0.7054, 0.6105, 0.6969, 0.6473, 0.9535, 0.6499, 0.9618, 0.6117, 0.6962, 0.688, 0.7099, 0.7431, 0.9667, 0.7539, 0.9533, 0.6961, 0.6973, 0.5097, 0.7114, 0.5405, 0.9677, 0.5669, 0.9546, 0.5359, 0.7099, 0.7431, 0.705, 0.7826, 0.9618, 0.8016, 0.9667, 0.7539, 0.7114, 0.5405, 0.7054, 0.6105, 0.9618, 0.6117, 0.9677, 0.5669, 0.6969, 0.6473, 0.6962, 0.688, 0.9533, 0.6961, 0.9535, 0.6499, 0.7029, 0.4767, 0.6973, 0.5097, 0.9546, 0.5359, 0.9603, 0.4771])
me_plane_003.materials.append(mat_architecture_divider_upper_earth_1_stone_1)
me_plane_003.use_remesh_preserve_volume = False
me_plane_003.use_remesh_preserve_attributes = False
me_plane_003.use_mirror_vertex_groups = False
me_plane_003.update()

# ---- objects
ob_plane_001 = bpy.data.objects.new('Plane.001', me_plane_003)

# ---- transforms, parenting, visibility, modifiers, constraints
ob_plane_001.location = (9.045, -2.98e-08, -3.0)
ob_plane_001.rotation_euler = (1.571, 0.0, 0.0)
ob_plane_001.lineart.crease_threshold = 0.0

# ---- collection membership
col_collection_1.objects.link(ob_plane_001)

# ---- scene / render settings (as saved in the file)
scene.frame_start = 1; scene.frame_end = 250; scene.frame_set(1)
scene.render.engine = 'CYCLES'
scene.render.resolution_percentage = 50
scene.render.dither_intensity = 0.0
scene.cycles.use_denoising = False
scene.cycles.samples = 10
scene.cycles.sampling_pattern = 'TABULATED_SOBOL'
scene.cycles.light_sampling_threshold = 0.0
scene.cycles.use_adaptive_sampling = False
scene.cycles.use_light_tree = False
scene.cycles.blur_glossy = 0.0
scene.cycles.volume_bounces = 1
scene.cycles.pixel_filter_type = 'GAUSSIAN'
scene.cycles.sample_clamp_indirect = 0.0
scene.view_settings.view_transform = 'Standard'
bpy.context.view_layer.update()

# ---- added for rendering (the .blend has no active camera and no usable light): camera, sun
cam_auto = bpy.data.cameras.new('AutoCamera')
cam_auto.lens = 50.0
cam_auto.sensor_width = 36.0
cam_auto.clip_end = 1248.67
ob_auto_camera = bpy.data.objects.new('AutoCamera', cam_auto)
scene.collection.objects.link(ob_auto_camera)
ob_auto_camera.location = (77.8998, -85.0263, 50.075)
ob_auto_camera.rotation_euler = (1.09748, -7.21219e-08, 0.694738)
scene.camera = ob_auto_camera
light_auto_sun = bpy.data.lights.new('AutoSun', 'SUN')
light_auto_sun.energy = 3.0
light_auto_sun.angle = 0.0523599
ob_auto_sun = bpy.data.objects.new('AutoSun', light_auto_sun)
scene.collection.objects.link(ob_auto_sun)
ob_auto_sun.rotation_euler = (0.872665, 0.174533, 0.523599)
bpy.context.view_layer.update()
